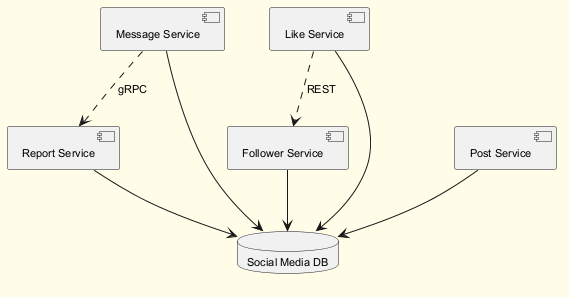

The diagram above was rendered by PlantUML. Its source (embedded in the PNG):
@startuml
skinparam backgroundColor #FFFDE7
skinparam classBackgroundColor #FFF9C4
skinparam classBorderColor #F57F17
skinparam defaultFontSize 11
component "Report Service" as C_ReportService
component "Message Service" as C_MessageService
component "Follower Service" as C_FollowerService
component "Post Service" as C_PostService
component "Like Service" as C_LikeService
database "Social Media DB" as DB_social_media
C_ReportService --> DB_social_media
C_MessageService --> DB_social_media
C_FollowerService --> DB_social_media
C_PostService --> DB_social_media
C_LikeService --> DB_social_media
C_MessageService ..> C_ReportService : gRPC
C_LikeService ..> C_FollowerService : REST
@enduml